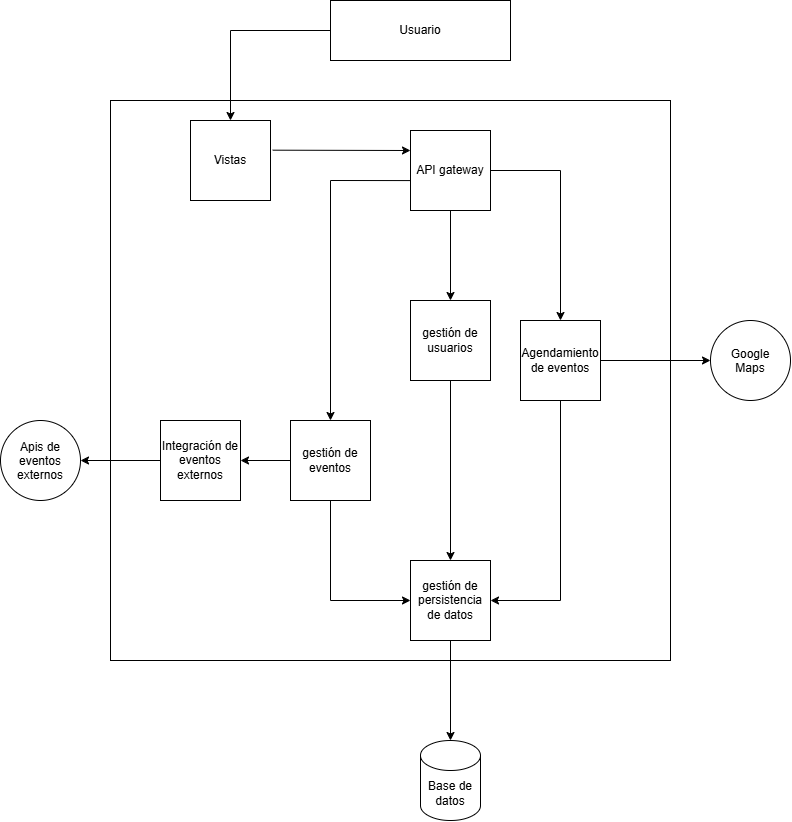

The diagram above was exported from draw.io. Its source (the exported page's mxGraphModel, read from the mxfile embedded in the PNG):
<mxGraphModel dx="1478" dy="864" grid="1" gridSize="10" guides="1" tooltips="1" connect="1" arrows="1" fold="1" page="1" pageScale="1" pageWidth="827" pageHeight="1169" math="0" shadow="0">
  <root>
    <mxCell id="0" />
    <mxCell id="1" parent="0" />
    <mxCell id="rDHKqGcbncsWnepBpkJp-17" parent="1" style="whiteSpace=wrap;html=1;aspect=fixed;" value="" vertex="1">
      <mxGeometry height="560" width="560" x="130" y="120" as="geometry" />
    </mxCell>
    <mxCell id="rDHKqGcbncsWnepBpkJp-2" parent="1" style="whiteSpace=wrap;html=1;aspect=fixed;" value="Vistas" vertex="1">
      <mxGeometry height="80" width="80" x="210" y="140" as="geometry" />
    </mxCell>
    <mxCell id="rDHKqGcbncsWnepBpkJp-3" parent="1" style="whiteSpace=wrap;html=1;aspect=fixed;" value="API gateway" vertex="1">
      <mxGeometry height="80" width="80" x="430" y="150" as="geometry" />
    </mxCell>
    <mxCell id="rDHKqGcbncsWnepBpkJp-4" parent="1" style="rounded=0;whiteSpace=wrap;html=1;" value="Usuario" vertex="1">
      <mxGeometry height="60" width="180" x="350" y="20" as="geometry" />
    </mxCell>
    <mxCell id="rDHKqGcbncsWnepBpkJp-5" parent="1" style="whiteSpace=wrap;html=1;aspect=fixed;" value="gestión de eventos" vertex="1">
      <mxGeometry height="80" width="80" x="310" y="440" as="geometry" />
    </mxCell>
    <mxCell id="rDHKqGcbncsWnepBpkJp-6" parent="1" style="whiteSpace=wrap;html=1;aspect=fixed;" value="Integración de eventos externos" vertex="1">
      <mxGeometry height="80" width="80" x="180" y="440" as="geometry" />
    </mxCell>
    <mxCell id="rDHKqGcbncsWnepBpkJp-7" parent="1" style="whiteSpace=wrap;html=1;aspect=fixed;" value="Agendamiento de eventos" vertex="1">
      <mxGeometry height="80" width="80" x="540" y="340" as="geometry" />
    </mxCell>
    <mxCell id="rDHKqGcbncsWnepBpkJp-8" parent="1" style="whiteSpace=wrap;html=1;aspect=fixed;" value="gestión de persistencia de datos" vertex="1">
      <mxGeometry height="80" width="80" x="430" y="580" as="geometry" />
    </mxCell>
    <mxCell id="rDHKqGcbncsWnepBpkJp-9" parent="1" style="whiteSpace=wrap;html=1;aspect=fixed;" value="gestión de usuarios" vertex="1">
      <mxGeometry height="80" width="80" x="430" y="320" as="geometry" />
    </mxCell>
    <mxCell id="rDHKqGcbncsWnepBpkJp-10" parent="1" style="ellipse;whiteSpace=wrap;html=1;shapeInside=1;aspect=fixed;" value="Apis de eventos externos" vertex="1">
      <mxGeometry height="80" width="80" x="20" y="440" as="geometry" />
    </mxCell>
    <mxCell id="rDHKqGcbncsWnepBpkJp-11" parent="1" style="ellipse;whiteSpace=wrap;html=1;shapeInside=1;aspect=fixed;" value="Google Maps" vertex="1">
      <mxGeometry height="80" width="80" x="730" y="340" as="geometry" />
    </mxCell>
    <mxCell id="rDHKqGcbncsWnepBpkJp-13" parent="1" style="shape=cylinder3;whiteSpace=wrap;html=1;boundedLbl=1;backgroundOutline=1;size=15;" value="Base de datos" vertex="1">
      <mxGeometry height="80" width="60" x="440" y="760" as="geometry" />
    </mxCell>
    <mxCell id="rDHKqGcbncsWnepBpkJp-18" edge="1" parent="1" source="rDHKqGcbncsWnepBpkJp-4" style="endArrow=classic;html=1;rounded=0;entryX=0.5;entryY=0;entryDx=0;entryDy=0;exitX=0;exitY=0.5;exitDx=0;exitDy=0;" target="rDHKqGcbncsWnepBpkJp-2" value="">
      <mxGeometry height="50" relative="1" width="50" x="0.079" as="geometry">
        <Array as="points">
          <mxPoint x="250" y="50" />
        </Array>
        <mxPoint x="320" y="90" as="sourcePoint" />
        <mxPoint x="308" y="70" as="targetPoint" />
      </mxGeometry>
    </mxCell>
    <mxCell id="rDHKqGcbncsWnepBpkJp-24" edge="1" parent="1" source="rDHKqGcbncsWnepBpkJp-2" style="endArrow=classic;html=1;rounded=0;exitX=1.028;exitY=0.371;exitDx=0;exitDy=0;entryX=0;entryY=0.25;entryDx=0;entryDy=0;exitPerimeter=0;" target="rDHKqGcbncsWnepBpkJp-3" value="">
      <mxGeometry height="50" relative="1" width="50" as="geometry">
        <mxPoint x="308" y="209" as="sourcePoint" />
        <mxPoint x="390" y="209" as="targetPoint" />
      </mxGeometry>
    </mxCell>
    <mxCell id="rDHKqGcbncsWnepBpkJp-26" edge="1" parent="1" source="rDHKqGcbncsWnepBpkJp-3" style="endArrow=classic;html=1;rounded=0;exitX=-0.001;exitY=0.626;exitDx=0;exitDy=0;entryX=0.5;entryY=0;entryDx=0;entryDy=0;exitPerimeter=0;" target="rDHKqGcbncsWnepBpkJp-5" value="">
      <mxGeometry height="50" relative="1" width="50" x="0.1584" as="geometry">
        <Array as="points">
          <mxPoint x="350" y="200" />
        </Array>
        <mxPoint x="390" y="220" as="sourcePoint" />
        <mxPoint x="250" y="450" as="targetPoint" />
      </mxGeometry>
    </mxCell>
    <mxCell id="rDHKqGcbncsWnepBpkJp-27" edge="1" parent="1" source="rDHKqGcbncsWnepBpkJp-5" style="endArrow=classic;html=1;rounded=0;entryX=0;entryY=0.5;entryDx=0;entryDy=0;" target="rDHKqGcbncsWnepBpkJp-8" value="">
      <mxGeometry height="50" relative="1" width="50" x="-0.2413" as="geometry">
        <Array as="points">
          <mxPoint x="350" y="620" />
        </Array>
        <mxPoint x="380" y="440" as="sourcePoint" />
        <mxPoint x="430" y="390" as="targetPoint" />
      </mxGeometry>
    </mxCell>
    <mxCell id="rDHKqGcbncsWnepBpkJp-28" edge="1" parent="1" source="rDHKqGcbncsWnepBpkJp-3" style="endArrow=classic;html=1;rounded=0;exitX=0.5;exitY=1;exitDx=0;exitDy=0;entryX=0.5;entryY=0;entryDx=0;entryDy=0;" target="rDHKqGcbncsWnepBpkJp-9" value="">
      <mxGeometry height="50" relative="1" width="50" as="geometry">
        <mxPoint x="380" y="440" as="sourcePoint" />
        <mxPoint x="430" y="390" as="targetPoint" />
      </mxGeometry>
    </mxCell>
    <mxCell id="rDHKqGcbncsWnepBpkJp-29" edge="1" parent="1" source="rDHKqGcbncsWnepBpkJp-3" style="endArrow=classic;html=1;rounded=0;exitX=1;exitY=0.5;exitDx=0;exitDy=0;entryX=0.5;entryY=0;entryDx=0;entryDy=0;" target="rDHKqGcbncsWnepBpkJp-7" value="">
      <mxGeometry height="50" relative="1" width="50" x="0.0927" as="geometry">
        <Array as="points">
          <mxPoint x="580" y="190" />
        </Array>
        <mxPoint x="570" y="240" as="sourcePoint" />
        <mxPoint x="510" y="350" as="targetPoint" />
      </mxGeometry>
    </mxCell>
    <mxCell id="rDHKqGcbncsWnepBpkJp-32" edge="1" parent="1" source="rDHKqGcbncsWnepBpkJp-7" style="endArrow=classic;html=1;rounded=0;entryX=0;entryY=0.5;entryDx=0;entryDy=0;exitX=1;exitY=0.5;exitDx=0;exitDy=0;" target="rDHKqGcbncsWnepBpkJp-11" value="">
      <mxGeometry height="50" relative="1" width="50" as="geometry">
        <mxPoint x="570" y="385" as="sourcePoint" />
        <mxPoint x="620" y="335" as="targetPoint" />
      </mxGeometry>
    </mxCell>
    <mxCell id="rDHKqGcbncsWnepBpkJp-33" edge="1" parent="1" source="rDHKqGcbncsWnepBpkJp-9" style="endArrow=classic;html=1;rounded=0;entryX=0.5;entryY=0;entryDx=0;entryDy=0;exitX=0.5;exitY=1;exitDx=0;exitDy=0;" target="rDHKqGcbncsWnepBpkJp-8" value="">
      <mxGeometry height="50" relative="1" width="50" as="geometry">
        <mxPoint x="380" y="440" as="sourcePoint" />
        <mxPoint x="430" y="390" as="targetPoint" />
      </mxGeometry>
    </mxCell>
    <mxCell id="rDHKqGcbncsWnepBpkJp-34" edge="1" parent="1" source="rDHKqGcbncsWnepBpkJp-7" style="endArrow=classic;html=1;rounded=0;entryX=1;entryY=0.5;entryDx=0;entryDy=0;" target="rDHKqGcbncsWnepBpkJp-8" value="">
      <mxGeometry height="50" relative="1" width="50" as="geometry">
        <Array as="points">
          <mxPoint x="580" y="620" />
        </Array>
        <mxPoint x="450" y="440" as="sourcePoint" />
        <mxPoint x="460" y="620" as="targetPoint" />
      </mxGeometry>
    </mxCell>
    <mxCell id="rDHKqGcbncsWnepBpkJp-36" edge="1" parent="1" source="rDHKqGcbncsWnepBpkJp-6" style="endArrow=classic;html=1;rounded=0;exitX=0;exitY=0.5;exitDx=0;exitDy=0;" target="rDHKqGcbncsWnepBpkJp-10" value="">
      <mxGeometry height="50" relative="1" width="50" as="geometry">
        <mxPoint x="250" y="600" as="sourcePoint" />
        <mxPoint x="300" y="550" as="targetPoint" />
      </mxGeometry>
    </mxCell>
    <mxCell id="rDHKqGcbncsWnepBpkJp-37" edge="1" parent="1" source="rDHKqGcbncsWnepBpkJp-5" style="endArrow=classic;html=1;rounded=0;entryX=1;entryY=0.5;entryDx=0;entryDy=0;" target="rDHKqGcbncsWnepBpkJp-6" value="">
      <mxGeometry height="50" relative="1" width="50" as="geometry">
        <mxPoint x="240" y="590" as="sourcePoint" />
        <mxPoint x="290" y="540" as="targetPoint" />
      </mxGeometry>
    </mxCell>
    <mxCell id="rDHKqGcbncsWnepBpkJp-40" edge="1" parent="1" source="rDHKqGcbncsWnepBpkJp-8" style="endArrow=classic;html=1;rounded=0;" target="rDHKqGcbncsWnepBpkJp-13" value="">
      <mxGeometry height="50" relative="1" width="50" as="geometry">
        <mxPoint x="380" y="440" as="sourcePoint" />
        <mxPoint x="430" y="390" as="targetPoint" />
      </mxGeometry>
    </mxCell>
  </root>
</mxGraphModel>